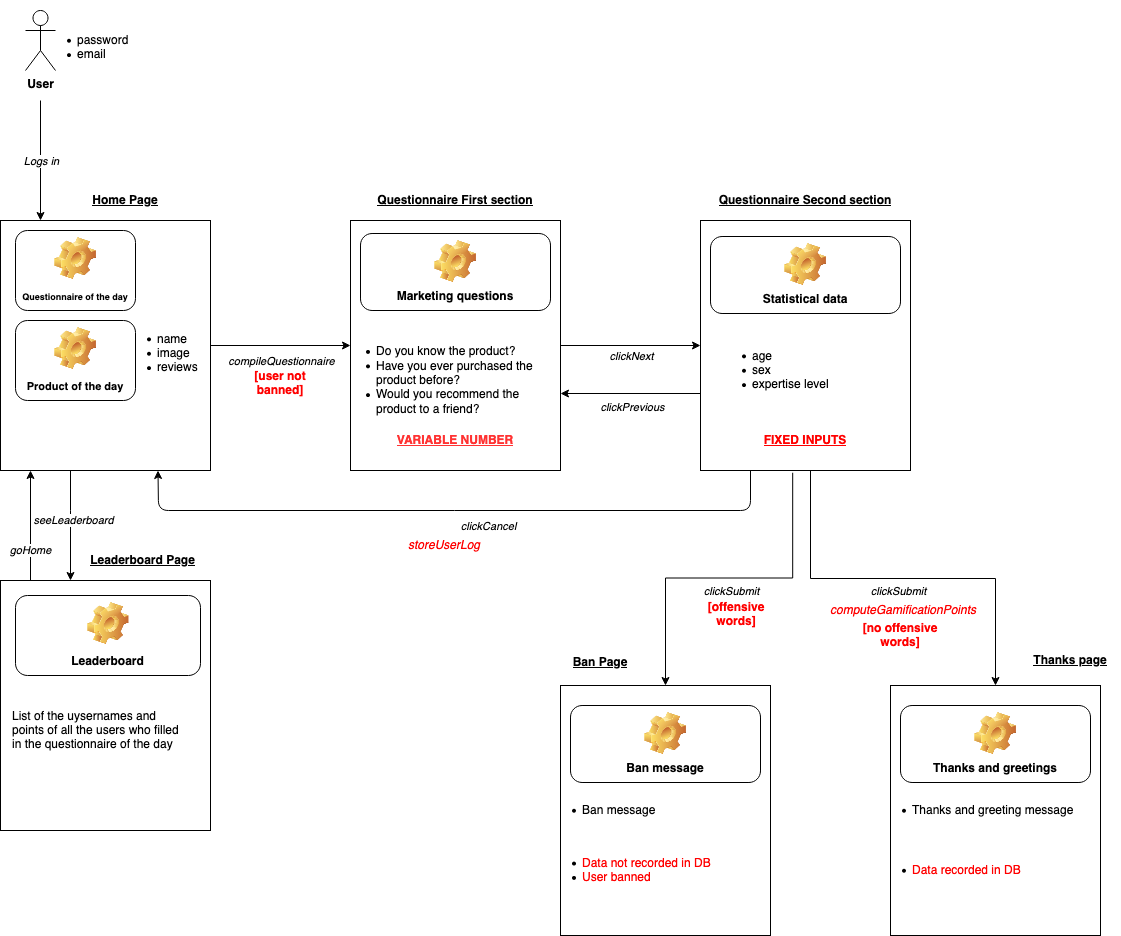

The diagram above was exported from draw.io. Its source (the exported page's mxGraphModel, read from the mxfile embedded in the PNG):
<mxGraphModel dx="1666" dy="780" grid="1" gridSize="10" guides="1" tooltips="1" connect="1" arrows="1" fold="1" page="1" pageScale="1" pageWidth="827" pageHeight="1169" math="0" shadow="0">
  <root>
    <mxCell id="0" />
    <mxCell id="1" parent="0" />
    <mxCell id="OObFH7FUvhhQBKvRyFYe-1" value="&lt;div&gt;&lt;b&gt;User&lt;/b&gt;&lt;/div&gt;" style="shape=umlActor;verticalLabelPosition=bottom;verticalAlign=top;html=1;outlineConnect=0;" parent="1" vertex="1">
      <mxGeometry x="105" y="60" width="30" height="60" as="geometry" />
    </mxCell>
    <mxCell id="OObFH7FUvhhQBKvRyFYe-4" value="&lt;br&gt;&lt;ul&gt;&lt;li&gt;password&lt;/li&gt;&lt;li&gt;email&lt;br&gt;&lt;/li&gt;&lt;/ul&gt;" style="text;strokeColor=none;fillColor=none;html=1;whiteSpace=wrap;verticalAlign=middle;overflow=hidden;" parent="1" vertex="1">
      <mxGeometry x="115" y="50" width="100" height="80" as="geometry" />
    </mxCell>
    <mxCell id="OObFH7FUvhhQBKvRyFYe-5" value="" style="endArrow=classic;html=1;" parent="1" edge="1">
      <mxGeometry relative="1" as="geometry">
        <mxPoint x="120" y="150" as="sourcePoint" />
        <mxPoint x="120" y="270" as="targetPoint" />
      </mxGeometry>
    </mxCell>
    <mxCell id="OObFH7FUvhhQBKvRyFYe-6" value="&lt;i&gt;Logs in&lt;/i&gt;" style="edgeLabel;resizable=0;html=1;align=center;verticalAlign=middle;" parent="OObFH7FUvhhQBKvRyFYe-5" connectable="0" vertex="1">
      <mxGeometry relative="1" as="geometry" />
    </mxCell>
    <mxCell id="OObFH7FUvhhQBKvRyFYe-20" value="" style="edgeStyle=orthogonalEdgeStyle;rounded=0;orthogonalLoop=1;jettySize=auto;html=1;" parent="1" source="OObFH7FUvhhQBKvRyFYe-8" target="OObFH7FUvhhQBKvRyFYe-19" edge="1">
      <mxGeometry relative="1" as="geometry" />
    </mxCell>
    <mxCell id="OObFH7FUvhhQBKvRyFYe-21" value="&lt;div&gt;&lt;i&gt;compileQuestionnaire&lt;/i&gt;&lt;/div&gt;" style="edgeLabel;html=1;align=center;verticalAlign=middle;resizable=0;points=[];" parent="OObFH7FUvhhQBKvRyFYe-20" vertex="1" connectable="0">
      <mxGeometry x="0.1143" y="-1" relative="1" as="geometry">
        <mxPoint x="-8" y="14" as="offset" />
      </mxGeometry>
    </mxCell>
    <mxCell id="OObFH7FUvhhQBKvRyFYe-62" value="" style="edgeStyle=orthogonalEdgeStyle;rounded=0;orthogonalLoop=1;jettySize=auto;html=1;" parent="1" source="OObFH7FUvhhQBKvRyFYe-8" target="OObFH7FUvhhQBKvRyFYe-61" edge="1">
      <mxGeometry relative="1" as="geometry">
        <Array as="points">
          <mxPoint x="150" y="560" />
          <mxPoint x="150" y="560" />
        </Array>
      </mxGeometry>
    </mxCell>
    <mxCell id="OObFH7FUvhhQBKvRyFYe-66" value="&lt;i&gt;seeLeaderboard&lt;/i&gt;" style="edgeLabel;html=1;align=center;verticalAlign=middle;resizable=0;points=[];" parent="OObFH7FUvhhQBKvRyFYe-62" vertex="1" connectable="0">
      <mxGeometry x="-0.1091" y="2" relative="1" as="geometry">
        <mxPoint as="offset" />
      </mxGeometry>
    </mxCell>
    <mxCell id="OObFH7FUvhhQBKvRyFYe-8" value="" style="rounded=0;whiteSpace=wrap;html=1;" parent="1" vertex="1">
      <mxGeometry x="80" y="270" width="210" height="250" as="geometry" />
    </mxCell>
    <mxCell id="OObFH7FUvhhQBKvRyFYe-9" value="&lt;u&gt;&lt;b&gt;Home Page&lt;/b&gt;&lt;/u&gt;" style="text;html=1;strokeColor=none;fillColor=none;align=center;verticalAlign=middle;whiteSpace=wrap;rounded=0;" parent="1" vertex="1">
      <mxGeometry x="160" y="240" width="90" height="20" as="geometry" />
    </mxCell>
    <mxCell id="OObFH7FUvhhQBKvRyFYe-13" value="&lt;b&gt;&lt;font style=&quot;font-size: 9px&quot;&gt;Questionnaire of the day&lt;br&gt;&lt;/font&gt;&lt;/b&gt;" style="label;whiteSpace=wrap;html=1;align=center;verticalAlign=bottom;spacingLeft=0;spacingBottom=4;imageAlign=center;imageVerticalAlign=top;image=img/clipart/Gear_128x128.png" parent="1" vertex="1">
      <mxGeometry x="95" y="280" width="120" height="80" as="geometry" />
    </mxCell>
    <mxCell id="OObFH7FUvhhQBKvRyFYe-14" value="&lt;font style=&quot;font-size: 11px&quot;&gt;Product of the day&lt;br&gt;&lt;/font&gt;" style="label;whiteSpace=wrap;html=1;align=center;verticalAlign=bottom;spacingLeft=0;spacingBottom=4;imageAlign=center;imageVerticalAlign=top;image=img/clipart/Gear_128x128.png" parent="1" vertex="1">
      <mxGeometry x="95" y="370" width="120" height="80" as="geometry" />
    </mxCell>
    <mxCell id="OObFH7FUvhhQBKvRyFYe-16" value="&lt;ul&gt;&lt;li&gt;name&lt;/li&gt;&lt;li&gt;image&lt;/li&gt;&lt;li&gt;reviews&lt;br&gt;&lt;/li&gt;&lt;/ul&gt;" style="text;strokeColor=none;fillColor=none;html=1;whiteSpace=wrap;verticalAlign=middle;overflow=hidden;" parent="1" vertex="1">
      <mxGeometry x="195" y="363" width="100" height="80" as="geometry" />
    </mxCell>
    <mxCell id="OObFH7FUvhhQBKvRyFYe-28" value="" style="edgeStyle=orthogonalEdgeStyle;rounded=0;orthogonalLoop=1;jettySize=auto;html=1;" parent="1" source="OObFH7FUvhhQBKvRyFYe-19" target="OObFH7FUvhhQBKvRyFYe-27" edge="1">
      <mxGeometry relative="1" as="geometry" />
    </mxCell>
    <mxCell id="OObFH7FUvhhQBKvRyFYe-29" value="&lt;i&gt;clickNext&lt;/i&gt;" style="edgeLabel;html=1;align=center;verticalAlign=middle;resizable=0;points=[];" parent="OObFH7FUvhhQBKvRyFYe-28" vertex="1" connectable="0">
      <mxGeometry x="-0.1429" y="-2" relative="1" as="geometry">
        <mxPoint x="10" y="8" as="offset" />
      </mxGeometry>
    </mxCell>
    <mxCell id="OObFH7FUvhhQBKvRyFYe-19" value="" style="rounded=0;whiteSpace=wrap;html=1;" parent="1" vertex="1">
      <mxGeometry x="430" y="270" width="210" height="250" as="geometry" />
    </mxCell>
    <mxCell id="OObFH7FUvhhQBKvRyFYe-22" value="Marketing questions" style="label;whiteSpace=wrap;html=1;align=center;verticalAlign=bottom;spacingLeft=0;spacingBottom=4;imageAlign=center;imageVerticalAlign=top;image=img/clipart/Gear_128x128.png" parent="1" vertex="1">
      <mxGeometry x="440" y="283" width="190" height="77" as="geometry" />
    </mxCell>
    <mxCell id="OObFH7FUvhhQBKvRyFYe-25" value="&lt;u&gt;&lt;b&gt;Questionnaire First section&lt;/b&gt;&lt;/u&gt;" style="text;html=1;strokeColor=none;fillColor=none;align=center;verticalAlign=middle;whiteSpace=wrap;rounded=0;" parent="1" vertex="1">
      <mxGeometry x="440" y="240" width="190" height="20" as="geometry" />
    </mxCell>
    <mxCell id="OObFH7FUvhhQBKvRyFYe-26" value="&lt;ul&gt;&lt;li&gt;Do you know the product?&lt;/li&gt;&lt;li&gt;Have you ever purchased the product before?&lt;/li&gt;&lt;li&gt;Would you recommend the product to a friend?&lt;br&gt;&lt;/li&gt;&lt;/ul&gt;" style="text;strokeColor=none;fillColor=none;html=1;whiteSpace=wrap;verticalAlign=middle;overflow=hidden;" parent="1" vertex="1">
      <mxGeometry x="414" y="380" width="220" height="100" as="geometry" />
    </mxCell>
    <mxCell id="OObFH7FUvhhQBKvRyFYe-40" value="" style="edgeStyle=orthogonalEdgeStyle;rounded=0;orthogonalLoop=1;jettySize=auto;html=1;" parent="1" target="OObFH7FUvhhQBKvRyFYe-39" edge="1">
      <mxGeometry relative="1" as="geometry">
        <mxPoint x="975" y="520" as="sourcePoint" />
        <Array as="points">
          <mxPoint x="890" y="520" />
          <mxPoint x="890" y="628" />
          <mxPoint x="1075" y="628" />
        </Array>
      </mxGeometry>
    </mxCell>
    <mxCell id="OObFH7FUvhhQBKvRyFYe-41" value="&lt;div&gt;&lt;i&gt;clickSubmit&lt;/i&gt;&lt;/div&gt;" style="edgeLabel;html=1;align=center;verticalAlign=middle;resizable=0;points=[];" parent="OObFH7FUvhhQBKvRyFYe-40" vertex="1" connectable="0">
      <mxGeometry y="-1" relative="1" as="geometry">
        <mxPoint x="37.63" y="11.469999999999999" as="offset" />
      </mxGeometry>
    </mxCell>
    <mxCell id="OObFH7FUvhhQBKvRyFYe-27" value="" style="rounded=0;whiteSpace=wrap;html=1;" parent="1" vertex="1">
      <mxGeometry x="780" y="270" width="210" height="250" as="geometry" />
    </mxCell>
    <mxCell id="OObFH7FUvhhQBKvRyFYe-30" value="&lt;u&gt;&lt;b&gt;Questionnaire Second section&lt;/b&gt;&lt;/u&gt;" style="text;html=1;strokeColor=none;fillColor=none;align=center;verticalAlign=middle;whiteSpace=wrap;rounded=0;" parent="1" vertex="1">
      <mxGeometry x="790" y="240" width="190" height="20" as="geometry" />
    </mxCell>
    <mxCell id="OObFH7FUvhhQBKvRyFYe-31" value="Statistical data" style="label;whiteSpace=wrap;html=1;align=center;verticalAlign=bottom;spacingLeft=0;spacingBottom=4;imageAlign=center;imageVerticalAlign=top;image=img/clipart/Gear_128x128.png" parent="1" vertex="1">
      <mxGeometry x="790" y="286" width="190" height="77" as="geometry" />
    </mxCell>
    <UserObject label="&lt;font color=&quot;#FF3333&quot;&gt;&lt;u&gt;&lt;b&gt;VARIABLE NUMBER&lt;/b&gt;&lt;/u&gt;&lt;/font&gt;" placeholders="1" name="Variable" id="OObFH7FUvhhQBKvRyFYe-32">
      <mxCell style="text;html=1;strokeColor=none;fillColor=none;align=center;verticalAlign=middle;whiteSpace=wrap;overflow=hidden;" parent="1" vertex="1">
        <mxGeometry x="470" y="480" width="130" height="20" as="geometry" />
      </mxCell>
    </UserObject>
    <UserObject label="&lt;font color=&quot;#FF0000&quot;&gt;&lt;u&gt;&lt;b&gt;FIXED INPUTS&lt;/b&gt;&lt;/u&gt;&lt;/font&gt;" placeholders="1" name="Variable" id="OObFH7FUvhhQBKvRyFYe-33">
      <mxCell style="text;html=1;strokeColor=none;fillColor=none;align=center;verticalAlign=middle;whiteSpace=wrap;overflow=hidden;" parent="1" vertex="1">
        <mxGeometry x="820" y="480" width="130" height="20" as="geometry" />
      </mxCell>
    </UserObject>
    <mxCell id="OObFH7FUvhhQBKvRyFYe-34" value="&lt;ul&gt;&lt;li&gt;age&lt;/li&gt;&lt;li&gt;sex&lt;/li&gt;&lt;li&gt;expertise level&lt;br&gt;&lt;/li&gt;&lt;/ul&gt;" style="text;strokeColor=none;fillColor=none;html=1;whiteSpace=wrap;verticalAlign=middle;overflow=hidden;" parent="1" vertex="1">
      <mxGeometry x="790" y="370" width="220" height="100" as="geometry" />
    </mxCell>
    <mxCell id="OObFH7FUvhhQBKvRyFYe-37" value="" style="edgeStyle=orthogonalEdgeStyle;rounded=0;orthogonalLoop=1;jettySize=auto;html=1;" parent="1" edge="1">
      <mxGeometry relative="1" as="geometry">
        <mxPoint x="780" y="443" as="sourcePoint" />
        <mxPoint x="640" y="443" as="targetPoint" />
      </mxGeometry>
    </mxCell>
    <mxCell id="OObFH7FUvhhQBKvRyFYe-38" value="&lt;i&gt;clickPrevious&lt;/i&gt;" style="edgeLabel;html=1;align=center;verticalAlign=middle;resizable=0;points=[];" parent="OObFH7FUvhhQBKvRyFYe-37" vertex="1" connectable="0">
      <mxGeometry x="-0.1429" y="-2" relative="1" as="geometry">
        <mxPoint x="-9" y="15" as="offset" />
      </mxGeometry>
    </mxCell>
    <mxCell id="OObFH7FUvhhQBKvRyFYe-39" value="" style="rounded=0;whiteSpace=wrap;html=1;" parent="1" vertex="1">
      <mxGeometry x="970" y="735" width="210" height="250" as="geometry" />
    </mxCell>
    <mxCell id="OObFH7FUvhhQBKvRyFYe-42" value="Thanks and greetings" style="label;whiteSpace=wrap;html=1;align=center;verticalAlign=bottom;spacingLeft=0;spacingBottom=4;imageAlign=center;imageVerticalAlign=top;image=img/clipart/Gear_128x128.png" parent="1" vertex="1">
      <mxGeometry x="980" y="755" width="190" height="77" as="geometry" />
    </mxCell>
    <mxCell id="OObFH7FUvhhQBKvRyFYe-43" value="&lt;b&gt;&lt;u&gt;Thanks page&lt;/u&gt;&lt;br&gt;&lt;/b&gt;" style="text;html=1;strokeColor=none;fillColor=none;align=center;verticalAlign=middle;whiteSpace=wrap;rounded=0;" parent="1" vertex="1">
      <mxGeometry x="1100" y="700" width="100" height="20" as="geometry" />
    </mxCell>
    <mxCell id="OObFH7FUvhhQBKvRyFYe-44" value="&lt;ul&gt;&lt;li&gt;Thanks and greeting message&lt;br&gt;&lt;/li&gt;&lt;/ul&gt;" style="text;strokeColor=none;fillColor=none;html=1;whiteSpace=wrap;verticalAlign=middle;overflow=hidden;" parent="1" vertex="1">
      <mxGeometry x="950" y="820" width="210" height="80" as="geometry" />
    </mxCell>
    <mxCell id="OObFH7FUvhhQBKvRyFYe-45" value="" style="endArrow=classic;html=1;entryX=0.75;entryY=1;entryDx=0;entryDy=0;" parent="1" target="OObFH7FUvhhQBKvRyFYe-8" edge="1">
      <mxGeometry width="50" height="50" relative="1" as="geometry">
        <mxPoint x="830" y="520" as="sourcePoint" />
        <mxPoint x="580" y="610" as="targetPoint" />
        <Array as="points">
          <mxPoint x="830" y="560" />
          <mxPoint x="238" y="560" />
        </Array>
      </mxGeometry>
    </mxCell>
    <mxCell id="OObFH7FUvhhQBKvRyFYe-47" value="&lt;i&gt;clickCancel&lt;/i&gt;" style="edgeLabel;html=1;align=center;verticalAlign=middle;resizable=0;points=[];" parent="OObFH7FUvhhQBKvRyFYe-45" vertex="1" connectable="0">
      <mxGeometry x="-0.0869" y="2" relative="1" as="geometry">
        <mxPoint x="4.66" y="13" as="offset" />
      </mxGeometry>
    </mxCell>
    <mxCell id="OObFH7FUvhhQBKvRyFYe-48" value="" style="rounded=0;whiteSpace=wrap;html=1;" parent="1" vertex="1">
      <mxGeometry x="640" y="735" width="210" height="250" as="geometry" />
    </mxCell>
    <mxCell id="OObFH7FUvhhQBKvRyFYe-49" value="Ban message" style="label;whiteSpace=wrap;html=1;align=center;verticalAlign=bottom;spacingLeft=0;spacingBottom=4;imageAlign=center;imageVerticalAlign=top;image=img/clipart/Gear_128x128.png" parent="1" vertex="1">
      <mxGeometry x="650" y="755" width="190" height="77" as="geometry" />
    </mxCell>
    <mxCell id="OObFH7FUvhhQBKvRyFYe-50" value="&lt;b&gt;&lt;u&gt;Ban Page&lt;br&gt;&lt;/u&gt;&lt;/b&gt;" style="text;html=1;strokeColor=none;fillColor=none;align=center;verticalAlign=middle;whiteSpace=wrap;rounded=0;" parent="1" vertex="1">
      <mxGeometry x="630" y="702" width="100" height="20" as="geometry" />
    </mxCell>
    <mxCell id="OObFH7FUvhhQBKvRyFYe-51" value="&lt;ul&gt;&lt;li&gt;Ban message&lt;/li&gt;&lt;/ul&gt;" style="text;strokeColor=none;fillColor=none;html=1;whiteSpace=wrap;verticalAlign=middle;overflow=hidden;" parent="1" vertex="1">
      <mxGeometry x="620" y="820" width="210" height="80" as="geometry" />
    </mxCell>
    <mxCell id="OObFH7FUvhhQBKvRyFYe-52" value="" style="edgeStyle=orthogonalEdgeStyle;rounded=0;orthogonalLoop=1;jettySize=auto;html=1;entryX=0.5;entryY=0;entryDx=0;entryDy=0;exitX=0.439;exitY=1.009;exitDx=0;exitDy=0;exitPerimeter=0;" parent="1" source="OObFH7FUvhhQBKvRyFYe-27" target="OObFH7FUvhhQBKvRyFYe-48" edge="1">
      <mxGeometry relative="1" as="geometry">
        <mxPoint x="895" y="530" as="sourcePoint" />
        <mxPoint x="995.0000000000002" y="665.0000000000002" as="targetPoint" />
      </mxGeometry>
    </mxCell>
    <mxCell id="OObFH7FUvhhQBKvRyFYe-53" value="&lt;div&gt;&lt;i&gt;clickSubmit&lt;/i&gt;&lt;/div&gt;" style="edgeLabel;html=1;align=center;verticalAlign=middle;resizable=0;points=[];" parent="OObFH7FUvhhQBKvRyFYe-52" vertex="1" connectable="0">
      <mxGeometry y="-1" relative="1" as="geometry">
        <mxPoint x="2.55" y="13.5" as="offset" />
      </mxGeometry>
    </mxCell>
    <mxCell id="OObFH7FUvhhQBKvRyFYe-54" value="&lt;font color=&quot;#FF0000&quot;&gt;&lt;b&gt;[no offensive words]&lt;br&gt;&lt;/b&gt;&lt;/font&gt;" style="text;html=1;strokeColor=none;fillColor=none;align=center;verticalAlign=middle;whiteSpace=wrap;rounded=0;" parent="1" vertex="1">
      <mxGeometry x="940" y="675" width="80" height="20" as="geometry" />
    </mxCell>
    <mxCell id="OObFH7FUvhhQBKvRyFYe-55" value="&lt;font color=&quot;#FF0000&quot;&gt;&lt;b&gt;[offensive words]&lt;br&gt;&lt;/b&gt;&lt;/font&gt;" style="text;html=1;strokeColor=none;fillColor=none;align=center;verticalAlign=middle;whiteSpace=wrap;rounded=0;" parent="1" vertex="1">
      <mxGeometry x="776" y="654" width="80" height="20" as="geometry" />
    </mxCell>
    <mxCell id="OObFH7FUvhhQBKvRyFYe-56" value="&lt;ul&gt;&lt;li&gt;&lt;font color=&quot;#FF0000&quot;&gt;Data recorded in DB&lt;/font&gt;&lt;/li&gt;&lt;/ul&gt;" style="text;strokeColor=none;fillColor=none;html=1;whiteSpace=wrap;verticalAlign=middle;overflow=hidden;" parent="1" vertex="1">
      <mxGeometry x="950" y="880" width="210" height="80" as="geometry" />
    </mxCell>
    <mxCell id="OObFH7FUvhhQBKvRyFYe-57" value="&lt;ul&gt;&lt;li&gt;&lt;font color=&quot;#FF0000&quot;&gt;Data not recorded in DB&lt;/font&gt;&lt;/li&gt;&lt;li&gt;&lt;font color=&quot;#FF0000&quot;&gt;User banned&lt;br&gt;&lt;/font&gt;&lt;/li&gt;&lt;/ul&gt;" style="text;strokeColor=none;fillColor=none;html=1;whiteSpace=wrap;verticalAlign=middle;overflow=hidden;" parent="1" vertex="1">
      <mxGeometry x="620" y="880" width="210" height="80" as="geometry" />
    </mxCell>
    <mxCell id="OObFH7FUvhhQBKvRyFYe-58" value="&lt;font color=&quot;#FF0000&quot;&gt;&lt;b&gt;[user not banned]&lt;br&gt;&lt;/b&gt;&lt;/font&gt;" style="text;html=1;strokeColor=none;fillColor=none;align=center;verticalAlign=middle;whiteSpace=wrap;rounded=0;" parent="1" vertex="1">
      <mxGeometry x="320" y="423" width="80" height="20" as="geometry" />
    </mxCell>
    <mxCell id="OObFH7FUvhhQBKvRyFYe-59" value="&lt;font color=&quot;#FF0000&quot;&gt;&lt;i&gt;computeGamificationPoints&lt;br&gt;&lt;/i&gt;&lt;/font&gt;" style="text;html=1;strokeColor=none;fillColor=none;align=center;verticalAlign=middle;whiteSpace=wrap;rounded=0;" parent="1" vertex="1">
      <mxGeometry x="943" y="650" width="80" height="20" as="geometry" />
    </mxCell>
    <mxCell id="OObFH7FUvhhQBKvRyFYe-60" value="&lt;font color=&quot;#FF0000&quot;&gt;&lt;i&gt;storeUserLog&lt;/i&gt;&lt;/font&gt;" style="text;html=1;strokeColor=none;fillColor=none;align=center;verticalAlign=middle;whiteSpace=wrap;rounded=0;" parent="1" vertex="1">
      <mxGeometry x="484" y="585" width="80" height="20" as="geometry" />
    </mxCell>
    <mxCell id="OObFH7FUvhhQBKvRyFYe-68" value="&lt;i&gt;goHome&lt;/i&gt;" style="edgeStyle=orthogonalEdgeStyle;rounded=0;orthogonalLoop=1;jettySize=auto;html=1;exitX=0.148;exitY=0.004;exitDx=0;exitDy=0;exitPerimeter=0;" parent="1" source="OObFH7FUvhhQBKvRyFYe-61" edge="1">
      <mxGeometry x="-0.4273" relative="1" as="geometry">
        <mxPoint x="110" y="520" as="targetPoint" />
        <Array as="points">
          <mxPoint x="111" y="630" />
          <mxPoint x="110" y="630" />
        </Array>
        <mxPoint as="offset" />
      </mxGeometry>
    </mxCell>
    <mxCell id="OObFH7FUvhhQBKvRyFYe-61" value="" style="rounded=0;whiteSpace=wrap;html=1;" parent="1" vertex="1">
      <mxGeometry x="80" y="630" width="210" height="250" as="geometry" />
    </mxCell>
    <mxCell id="OObFH7FUvhhQBKvRyFYe-63" value="&lt;b&gt;&lt;u&gt;Leaderboard Page&lt;br&gt;&lt;/u&gt;&lt;/b&gt;" style="text;html=1;strokeColor=none;fillColor=none;align=center;verticalAlign=middle;whiteSpace=wrap;rounded=0;" parent="1" vertex="1">
      <mxGeometry x="165" y="600" width="115" height="20" as="geometry" />
    </mxCell>
    <mxCell id="OObFH7FUvhhQBKvRyFYe-64" value="Leaderboard" style="label;whiteSpace=wrap;html=1;align=center;verticalAlign=bottom;spacingLeft=0;spacingBottom=4;imageAlign=center;imageVerticalAlign=top;image=img/clipart/Gear_128x128.png" parent="1" vertex="1">
      <mxGeometry x="95" y="645" width="185" height="80" as="geometry" />
    </mxCell>
    <mxCell id="OObFH7FUvhhQBKvRyFYe-65" value="&lt;div align=&quot;left&quot;&gt;List of the uysernames and points of all the users who filled in the questionnaire of the day&lt;/div&gt;" style="text;html=1;strokeColor=none;fillColor=none;align=left;verticalAlign=middle;whiteSpace=wrap;rounded=0;" parent="1" vertex="1">
      <mxGeometry x="90" y="770" width="180" height="20" as="geometry" />
    </mxCell>
  </root>
</mxGraphModel>